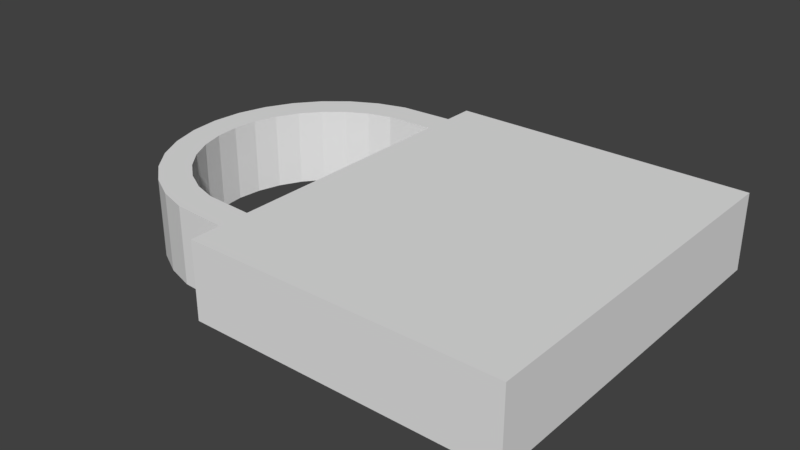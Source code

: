 # Source: lock.blend  (saved by Blender 2.77.0; exported with 4.5.12 LTS)
import bpy
from mathutils import Matrix  # noqa: F401  (used for matrix-valued properties, if any)

bpy.ops.wm.read_factory_settings(use_empty=True)
scene = bpy.context.scene
scene.name = 'Scene'

# ---- collections
col_collection_1 = bpy.data.collections.new('Collection 1'); scene.collection.children.link(col_collection_1)

# ---- world
world_world = bpy.data.worlds.new('World'); scene.world = world_world
world_world.color = (0.05088, 0.05088, 0.05088)
world_world.use_sun_shadow = False
world_world.sun_shadow_jitter_overblur = 0.0
world_world.cycles.sampling_method = 'MANUAL'

# ---- meshes
me_circle_001 = bpy.data.meshes.new('Circle.001')
me_circle_001.from_pydata([(-0.608, 1.0, 0.25), (-0.9624, 0.9808, 0.25), (-1.15, 0.9239, 0.25), (-1.323, 0.8315, 0.25), (-1.474, 0.7071, 0.25), (-1.599, 0.5556, 0.25), (-1.691, 0.3827, 0.25), (-1.748, 0.1951, 0.25), (-1.767, 1.612e-07, 0.25), (-1.748, -0.1951, 0.25), (-1.691, -0.3827, 0.25), (-1.599, -0.5556, 0.25), (-1.474, -0.7071, 0.25), (-1.323, -0.8315, 0.25), (-1.15, -0.9239, 0.25), (-0.9624, -0.9808, 0.25), (-0.608, -1.0, 0.25), (-0.6102, 0.8, 0.25), (-0.9256, 0.7846, 0.25), (-1.076, 0.7391, 0.25), (-1.214, 0.6652, 0.25), (-1.335, 0.5657, 0.25), (-1.435, 0.4445, 0.25), (-1.509, 0.3061, 0.25), (-1.554, 0.1561, 0.25), (-1.57, 1.517e-07, 0.25), (-1.554, -0.1561, 0.25), (-1.509, -0.3061, 0.25), (-1.435, -0.4445, 0.25), (-1.335, -0.5657, 0.25), (-1.214, -0.6652, 0.25), (-1.076, -0.7391, 0.25), (-0.9256, -0.7846, 0.25), (-0.6102, -0.8, 0.25), (-0.608, -1.2, 0.25), (-0.608, 1.2, 0.25), (1.392, -1.2, 0.25), (1.392, 1.2, 0.25), (-0.608, 1.0, -0.25), (-0.9624, 0.9808, -0.25), (-1.15, 0.9239, -0.25), (-1.323, 0.8315, -0.25), (-1.474, 0.7071, -0.25), (-1.599, 0.5556, -0.25), (-1.691, 0.3827, -0.25), (-1.748, 0.1951, -0.25), (-1.767, 1.612e-07, -0.25), (-1.748, -0.1951, -0.25), (-1.691, -0.3827, -0.25), (-1.599, -0.5556, -0.25), (-1.474, -0.7071, -0.25), (-1.323, -0.8315, -0.25), (-1.15, -0.9239, -0.25), (-0.9624, -0.9808, -0.25), (-0.608, -1.0, -0.25), (-0.6102, 0.8, -0.25), (-0.9256, 0.7846, -0.25), (-1.076, 0.7391, -0.25), (-1.214, 0.6652, -0.25), (-1.335, 0.5657, -0.25), (-1.435, 0.4445, -0.25), (-1.509, 0.3061, -0.25), (-1.554, 0.1561, -0.25), (-1.57, 1.517e-07, -0.25), (-1.554, -0.1561, -0.25), (-1.509, -0.3061, -0.25), (-1.435, -0.4445, -0.25), (-1.335, -0.5657, -0.25), (-1.214, -0.6652, -0.25), (-1.076, -0.7391, -0.25), (-0.9256, -0.7846, -0.25), (-0.6102, -0.8, -0.25), (-0.608, -1.2, -0.25), (-0.608, 1.2, -0.25), (1.392, -1.2, -0.25), (1.392, 1.2, -0.25)], [], [(7, 24, 23, 6), (15, 32, 31, 14), (8, 25, 24, 7), (1, 18, 17, 0), (16, 33, 32, 15), (9, 26, 25, 8), (2, 19, 18, 1), (10, 27, 26, 9), (3, 20, 19, 2), (11, 28, 27, 10), (4, 21, 20, 3), (12, 29, 28, 11), (5, 22, 21, 4), (13, 30, 29, 12), (6, 23, 22, 5), (14, 31, 30, 13), (0, 17, 33, 16, 34, 36, 37, 35), (45, 44, 61, 62), (53, 52, 69, 70), (46, 45, 62, 63), (39, 38, 55, 56), (54, 53, 70, 71), (47, 46, 63, 64), (40, 39, 56, 57), (48, 47, 64, 65), (41, 40, 57, 58), (49, 48, 65, 66), (42, 41, 58, 59), (50, 49, 66, 67), (43, 42, 59, 60), (51, 50, 67, 68), (44, 43, 60, 61), (52, 51, 68, 69), (38, 73, 75, 74, 72, 54, 71, 55), (5, 4, 42, 43), (32, 33, 71, 70), (19, 20, 58, 57), (6, 5, 43, 44), (20, 21, 59, 58), (7, 6, 44, 45), (21, 22, 60, 59), (8, 7, 45, 46), (22, 23, 61, 60), (9, 8, 46, 47), (23, 24, 62, 61), (34, 16, 54, 72), (10, 9, 47, 48), (24, 25, 63, 62), (0, 35, 73, 38), (11, 10, 48, 49), (25, 26, 64, 63), (33, 17, 55, 71), (12, 11, 49, 50), (26, 27, 65, 64), (36, 34, 72, 74), (13, 12, 50, 51), (27, 28, 66, 65), (35, 37, 75, 73), (14, 13, 51, 52), (1, 0, 38, 39), (28, 29, 67, 66), (37, 36, 74, 75), (15, 14, 52, 53), (2, 1, 39, 40), (29, 30, 68, 67), (16, 15, 53, 54), (3, 2, 40, 41), (30, 31, 69, 68), (17, 18, 56, 55), (4, 3, 41, 42), (31, 32, 70, 69), (18, 19, 57, 56)])
me_circle_001.use_remesh_preserve_volume = False
me_circle_001.use_remesh_preserve_attributes = False
me_circle_001.use_mirror_vertex_groups = False
me_circle_001.update()

# ---- objects
ob_circle = bpy.data.objects.new('Circle', me_circle_001)

# ---- transforms, parenting, visibility, modifiers, constraints
ob_circle.location = (0.002459, -0.2986, -1.519)
ob_circle.lineart.crease_threshold = 0.0

# ---- collection membership
col_collection_1.objects.link(ob_circle)

# ---- scene / render settings (as saved in the file)
scene.frame_start = 1; scene.frame_end = 250; scene.frame_set(1)
scene.render.engine = 'BLENDER_EEVEE_NEXT'
scene.render.resolution_percentage = 50
scene.render.dither_intensity = 0.0
scene.cycles.use_denoising = False
scene.cycles.samples = 128
scene.cycles.sampling_pattern = 'TABULATED_SOBOL'
scene.cycles.light_sampling_threshold = 0.0
scene.cycles.use_adaptive_sampling = False
scene.cycles.use_light_tree = False
scene.cycles.blur_glossy = 0.0
scene.cycles.sample_clamp_indirect = 0.0
scene.view_settings.view_transform = 'Standard'
bpy.context.view_layer.update()

# ---- added for rendering (the .blend has no active camera and no usable light): camera, sun
cam_auto = bpy.data.cameras.new('AutoCamera')
cam_auto.lens = 50.0
cam_auto.sensor_width = 36.0
cam_auto.clip_end = 1000.0
ob_auto_camera = bpy.data.objects.new('AutoCamera', cam_auto)
scene.collection.objects.link(ob_auto_camera)
ob_auto_camera.location = (3.51466, -4.73842, 1.44056)
ob_auto_camera.rotation_euler = (1.09748, -7.21219e-08, 0.694738)
scene.camera = ob_auto_camera
light_auto_sun = bpy.data.lights.new('AutoSun', 'SUN')
light_auto_sun.energy = 3.0
light_auto_sun.angle = 0.0523599
ob_auto_sun = bpy.data.objects.new('AutoSun', light_auto_sun)
scene.collection.objects.link(ob_auto_sun)
ob_auto_sun.rotation_euler = (0.872665, 0.174533, 0.523599)
bpy.context.view_layer.update()
